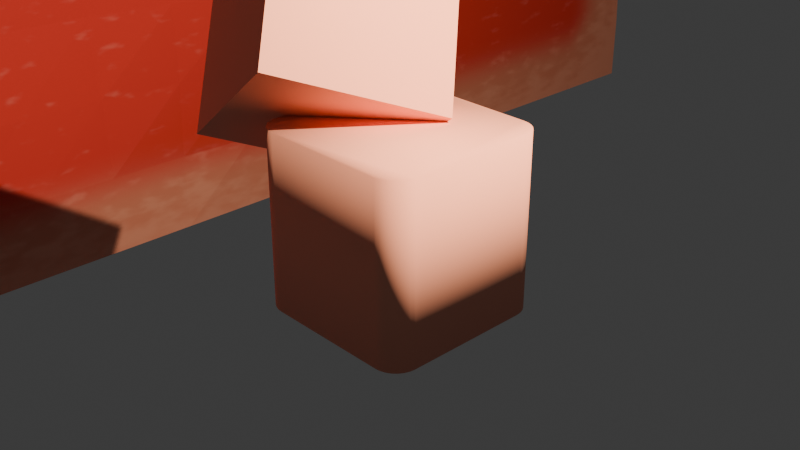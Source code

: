 # Source: MaterialTest.blend  (saved by Blender 4.0.36; exported with 4.5.12 LTS)
import bpy
from mathutils import Matrix  # noqa: F401  (used for matrix-valued properties, if any)

bpy.ops.wm.read_factory_settings(use_empty=True)
scene = bpy.context.scene
scene.name = 'Scene'

# ---- collections
col_collection = bpy.data.collections.new('Collection'); scene.collection.children.link(col_collection)

# ---- materials (node trees are filled in below, after node groups)
mat_material = bpy.data.materials.new('Material')
mat_material.alpha_threshold = 0.0
mat_material.roughness = 0.5
mat_material.line_color = (0.0, 0.0, 0.0, 1.0)

# ---- material node trees
mat_material.use_nodes = True; mat_material.node_tree.nodes.clear()
_N = mat_material.node_tree.nodes; _L = mat_material.node_tree.links
n0 = _N.new('ShaderNodeOutputMaterial'); n0.name = 'Material Output'; n0.location = (1183, 265)
n1 = _N.new('ShaderNodeAmbientOcclusion'); n1.name = 'Ambient Occlusion'; n1.location = (-470, 304)
n1.inside = True
n1.inputs[0].default_value = (0.5977, 1.0, 0.8977, 1.0)
n1.inputs[1].default_value = 2.2
n2 = _N.new('ShaderNodeTexNoise'); n2.name = 'Noise Texture'; n2.location = (-257, 658)
n2.width = 148
n2.inputs[2].default_value = 46.0
n3 = _N.new('ShaderNodeMath'); n3.name = 'Math'; n3.location = (-7, 570)
n3.operation = 'MULTIPLY_ADD'
n4 = _N.new('ShaderNodeValToRGB'); n4.name = 'Color Ramp.001'; n4.location = (196, 584)
n4.color_ramp.interpolation = 'EASE'
while len(n4.color_ramp.elements) > 1: n4.color_ramp.elements.remove(n4.color_ramp.elements[-1])
n4.color_ramp.elements[0].position = 0.7091; n4.color_ramp.elements[0].color = (1.0, 0.4357, 0.3479, 1.0)
_e = n4.color_ramp.elements.new(0.8886); _e.color = (0.5306, 0.01764, 0.01682, 1.0)
n5 = _N.new('ShaderNodeBsdfPrincipled'); n5.name = 'Principled BSDF'; n5.location = (780, 349)
n5.inputs[2].default_value = 0.8727
n5.inputs[3].default_value = 1.45
n6 = _N.new('ShaderNodeMix'); n6.name = 'Mix'; n6.location = (537, 501)
n6.data_type = 'RGBA'
n6.inputs[0].default_value = 0.775
n7 = _N.new('ShaderNodeValToRGB'); n7.name = 'Color Ramp'; n7.location = (-170, 315)
n7.color_ramp.interpolation = 'EASE'
while len(n7.color_ramp.elements) > 1: n7.color_ramp.elements.remove(n7.color_ramp.elements[-1])
n7.color_ramp.elements[0].position = 0.7091; n7.color_ramp.elements[0].color = (1.0, 0.359, 0.2295, 0.9761)
_e = n7.color_ramp.elements.new(0.8886); _e.color = (1.0, 0.05425, 0.04348, 1.0)
_L.new(n6.outputs[2], n5.inputs[0])
_L.new(n1.outputs[0], n7.inputs[0])
_L.new(n7.outputs[1], n5.inputs[4])
_L.new(n5.outputs[0], n0.inputs[0])
_L.new(n2.outputs[1], n3.inputs[0])
_L.new(n1.outputs[0], n3.inputs[1])
_L.new(n3.outputs[0], n4.inputs[0])
_L.new(n4.outputs[0], n6.inputs[6])
_L.new(n7.outputs[0], n6.inputs[7])
n0.is_active_output = True

# ---- world
world_world = bpy.data.worlds.new('World'); scene.world = world_world
world_world.use_nodes = True; world_world.node_tree.nodes.clear()
_N = world_world.node_tree.nodes; _L = world_world.node_tree.links
n0 = _N.new('ShaderNodeOutputWorld'); n0.name = 'World Output'; n0.location = (300, 300)
n1 = _N.new('ShaderNodeBackground'); n1.name = 'Background'; n1.location = (10, 300)
n1.inputs[0].default_value = (0.05088, 0.05088, 0.05088, 1.0)
_L.new(n1.outputs[0], n0.inputs[0])
n0.is_active_output = True
world_world.color = (0.05088, 0.05088, 0.05088)
world_world.use_sun_shadow = False
world_world.sun_shadow_jitter_overblur = 0.0

# ---- cameras
cam_camera = bpy.data.cameras.new('Camera')
cam_camera.clip_end = 100.0
cam_camera.ortho_scale = 7.314

# ---- lights
light_light = bpy.data.lights.new('Light', 'AREA')
light_light.color = (1.0, 0.8798, 0.6503)
light_light.transmission_factor = 0.0
light_light.energy = 1621.0
light_light.shadow_soft_size = 0.1
light_light.shadow_maximum_resolution = 0.006
light_light.use_absolute_resolution = True
light_light.shape = 'RECTANGLE'
light_light.size = 0.1
light_light.size_y = 0.1

# ---- meshes
me_cube = bpy.data.meshes.new('Cube')
me_cube.from_pydata([(1.0, 0.7298, 1.0), (0.7298, 1.0, 1.0), (0.9932, 0.7899, 1.0), (0.9732, 0.847, 1.0), (0.941, 0.8983, 1.0), (0.8983, 0.941, 1.0), (0.847, 0.9732, 1.0), (0.7899, 0.9932, 1.0), (0.7298, 1.0, -1.0), (1.0, 0.7298, -1.0), (0.7899, 0.9932, -1.0), (0.847, 0.9732, -1.0), (0.8983, 0.941, -1.0), (0.941, 0.8983, -1.0), (0.9732, 0.847, -1.0), (0.9932, 0.7899, -1.0), (0.7298, -1.0, 1.0), (1.0, -0.7298, 1.0), (0.7899, -0.9932, 1.0), (0.847, -0.9732, 1.0), (0.8983, -0.941, 1.0), (0.941, -0.8983, 1.0), (0.9732, -0.847, 1.0), (0.9932, -0.7899, 1.0), (1.0, -0.7298, -1.0), (0.7298, -1.0, -1.0), (0.9932, -0.7899, -1.0), (0.9732, -0.847, -1.0), (0.941, -0.8983, -1.0), (0.8983, -0.941, -1.0), (0.847, -0.9732, -1.0), (0.7899, -0.9932, -1.0), (-0.7298, 1.0, 1.0), (-1.0, 0.7298, 1.0), (-0.7899, 0.9932, 1.0), (-0.847, 0.9732, 1.0), (-0.8983, 0.941, 1.0), (-0.941, 0.8983, 1.0), (-0.9732, 0.847, 1.0), (-0.9932, 0.7899, 1.0), (-1.0, 0.7298, -1.0), (-0.7298, 1.0, -1.0), (-0.9932, 0.7899, -1.0), (-0.9732, 0.847, -1.0), (-0.941, 0.8983, -1.0), (-0.8983, 0.941, -1.0), (-0.847, 0.9732, -1.0), (-0.7899, 0.9932, -1.0), (-1.0, -0.7298, 1.0), (-0.7298, -1.0, 1.0), (-0.9932, -0.7899, 1.0), (-0.9732, -0.847, 1.0), (-0.941, -0.8983, 1.0), (-0.8983, -0.941, 1.0), (-0.847, -0.9732, 1.0), (-0.7899, -0.9932, 1.0), (-0.7298, -1.0, -1.0), (-1.0, -0.7298, -1.0), (-0.7899, -0.9932, -1.0), (-0.847, -0.9732, -1.0), (-0.8983, -0.941, -1.0), (-0.941, -0.8983, -1.0), (-0.9732, -0.847, -1.0), (-0.9932, -0.7899, -1.0)], [], [(40, 42, 43, 44, 45, 46, 47, 41, 8, 10, 11, 12, 13, 14, 15, 9, 24, 26, 27, 28, 29, 30, 31, 25, 56, 58, 59, 60, 61, 62, 63, 57), (57, 48, 33, 40), (25, 16, 49, 56), (0, 2, 3, 4, 5, 6, 7, 1, 32, 34, 35, 36, 37, 38, 39, 33, 48, 50, 51, 52, 53, 54, 55, 49, 16, 18, 19, 20, 21, 22, 23, 17), (9, 0, 17, 24), (0, 9, 15, 2), (2, 15, 14, 3), (3, 14, 13, 4), (4, 13, 12, 5), (5, 12, 11, 6), (6, 11, 10, 7), (7, 10, 8, 1), (56, 49, 55, 58), (58, 55, 54, 59), (59, 54, 53, 60), (60, 53, 52, 61), (61, 52, 51, 62), (62, 51, 50, 63), (63, 50, 48, 57), (16, 25, 31, 18), (18, 31, 30, 19), (19, 30, 29, 20), (20, 29, 28, 21), (21, 28, 27, 22), (22, 27, 26, 23), (23, 26, 24, 17), (32, 41, 47, 34), (34, 47, 46, 35), (35, 46, 45, 36), (36, 45, 44, 37), (37, 44, 43, 38), (38, 43, 42, 39), (39, 42, 40, 33), (41, 32, 1, 8)])
me_cube.polygons.foreach_set('use_smooth', [True] * 34)
_uv = me_cube.uv_layers.new(name='UVMap')
_uv.uv.foreach_set('vector', [0.125, 0.5338, 0.1258, 0.5263, 0.1283, 0.5191, 0.1324, 0.5127, 0.1377, 0.5074, 0.1441, 0.5033, 0.1513, 0.5008, 0.1588, 0.5, 0.3412, 0.5, 0.3487, 0.5008, 0.3559, 0.5033, 0.3623, 0.5074, 0.3676, 0.5127, 0.3717, 0.5191, 0.3742, 0.5263, 0.375, 0.5338, 0.375, 0.7162, 0.3742, 0.7237, 0.3717, 0.7309, 0.3676, 0.7373, 0.3623, 0.7426, 0.3559, 0.7467, 0.3487, 0.7492, 0.3412, 0.75, 0.1588, 0.75, 0.1513, 0.7492, 0.1441, 0.7467, 0.1377, 0.7426, 0.1324, 0.7373, 0.1283, 0.7309, 0.1258, 0.7237, 0.125, 0.7162, 0.375, 0.03378, 0.625, 0.03378, 0.625, 0.2162, 0.375, 0.2162, 0.375, 0.7838, 0.625, 0.7838, 0.625, 0.9662, 0.375, 0.9662, 0.625, 0.5338, 0.6258, 0.5263, 0.6283, 0.5191, 0.6324, 0.5127, 0.6377, 0.5074, 0.6441, 0.5033, 0.6513, 0.5008, 0.6588, 0.5, 0.8412, 0.5, 0.8487, 0.5008, 0.8559, 0.5033, 0.8623, 0.5074, 0.8676, 0.5127, 0.8717, 0.5191, 0.8742, 0.5263, 0.875, 0.5338, 0.875, 0.7162, 0.8742, 0.7237, 0.8717, 0.7309, 0.8676, 0.7373, 0.8623, 0.7426, 0.8559, 0.7467, 0.8487, 0.7492, 0.8412, 0.75, 0.6588, 0.75, 0.6513, 0.7492, 0.6441, 0.7467, 0.6377, 0.7426, 0.6324, 0.7373, 0.6283, 0.7309, 0.6258, 0.7237, 0.625, 0.7162, 0.375, 0.5338, 0.625, 0.5338, 0.625, 0.7162, 0.375, 0.7162, 0.625, 0.5338, 0.375, 0.5338, 0.375, 0.5263, 0.625, 0.5263, 0.625, 0.5263, 0.375, 0.5263, 0.375, 0.5191, 0.625, 0.5191, 0.625, 0.5191, 0.375, 0.5191, 0.375, 0.5127, 0.625, 0.5127, 0.625, 0.5127, 0.375, 0.5127, 0.375, 0.4873, 0.625, 0.4873, 0.625, 0.4873, 0.375, 0.4873, 0.375, 0.4809, 0.625, 0.4809, 0.625, 0.4809, 0.375, 0.4809, 0.375, 0.4737, 0.625, 0.4737, 0.625, 0.4737, 0.375, 0.4737, 0.375, 0.4662, 0.625, 0.4662, 0.375, 0.9662, 0.625, 0.9662, 0.625, 0.9737, 0.375, 0.9737, 0.375, 0.9737, 0.625, 0.9737, 0.625, 0.9809, 0.375, 0.9809, 0.375, 0.9809, 0.625, 0.9809, 0.625, 1.0, 0.375, 1.0, 0.375, 0.0, 0.625, 0.0, 0.625, 0.01272, 0.375, 0.01272, 0.375, 0.01272, 0.625, 0.01272, 0.625, 0.01912, 0.375, 0.01912, 0.375, 0.01912, 0.625, 0.01912, 0.625, 0.02626, 0.375, 0.02626, 0.375, 0.02626, 0.625, 0.02626, 0.625, 0.03378, 0.375, 0.03378, 0.625, 0.7838, 0.375, 0.7838, 0.375, 0.7763, 0.625, 0.7763, 0.625, 0.7763, 0.375, 0.7763, 0.375, 0.7691, 0.625, 0.7691, 0.625, 0.7691, 0.375, 0.7691, 0.375, 0.7627, 0.625, 0.7627, 0.625, 0.7627, 0.375, 0.7627, 0.375, 0.7373, 0.625, 0.7373, 0.625, 0.7373, 0.375, 0.7373, 0.375, 0.7309, 0.625, 0.7309, 0.625, 0.7309, 0.375, 0.7309, 0.375, 0.7237, 0.625, 0.7237, 0.625, 0.7237, 0.375, 0.7237, 0.375, 0.7162, 0.625, 0.7162, 0.625, 0.2838, 0.375, 0.2838, 0.375, 0.2763, 0.625, 0.2763, 0.625, 0.2763, 0.375, 0.2763, 0.375, 0.2691, 0.625, 0.2691, 0.625, 0.2691, 0.375, 0.2691, 0.375, 0.2627, 0.625, 0.2627, 0.625, 0.2627, 0.375, 0.2627, 0.375, 0.2373, 0.625, 0.2373, 0.625, 0.2373, 0.375, 0.2373, 0.375, 0.2309, 0.625, 0.2309, 0.625, 0.2309, 0.375, 0.2309, 0.375, 0.2237, 0.625, 0.2237, 0.625, 0.2237, 0.375, 0.2237, 0.375, 0.2162, 0.625, 0.2162, 0.375, 0.2838, 0.625, 0.2838, 0.625, 0.4662, 0.375, 0.4662])
me_cube.materials.append(mat_material)
me_cube.use_mirror_vertex_groups = False
me_cube.update()
me_cube_001 = bpy.data.meshes.new('Cube.001')
me_cube_001.from_pydata([(-1.0, -1.0, -1.0), (-1.0, -1.0, 1.0), (-1.0, 1.0, -1.0), (-1.0, 1.0, 1.0), (1.0, -1.0, -1.0), (1.0, -1.0, 1.0), (1.0, 1.0, -1.0), (1.0, 1.0, 1.0)], [], [(0, 1, 3, 2), (2, 3, 7, 6), (6, 7, 5, 4), (4, 5, 1, 0), (2, 6, 4, 0), (7, 3, 1, 5)])
_uv = me_cube_001.uv_layers.new(name='UVMap')
_uv.uv.foreach_set('vector', [0.375, 0.0, 0.625, 0.0, 0.625, 0.25, 0.375, 0.25, 0.375, 0.25, 0.625, 0.25, 0.625, 0.5, 0.375, 0.5, 0.375, 0.5, 0.625, 0.5, 0.625, 0.75, 0.375, 0.75, 0.375, 0.75, 0.625, 0.75, 0.625, 1.0, 0.375, 1.0, 0.125, 0.5, 0.375, 0.5, 0.375, 0.75, 0.125, 0.75, 0.625, 0.5, 0.875, 0.5, 0.875, 0.75, 0.625, 0.75])
me_cube_001.materials.append(mat_material)
me_cube_001.update()
me_cube_002 = bpy.data.meshes.new('Cube.002')
me_cube_002.from_pydata([(-1.0, -2.464, -1.0), (-1.0, -2.464, 1.0), (-1.0, 2.464, -1.0), (-1.0, 2.464, 1.0), (1.0, -2.464, -1.0), (1.0, -2.464, 1.0), (1.0, 2.464, -1.0), (1.0, 2.464, 1.0), (-1.0, 2.174, -1.0), (-1.0, 1.884, -1.0), (-1.0, 1.594, -1.0), (-0.9949, 1.304, -1.013), (-0.9864, 1.015, -1.035), (-0.9816, 0.7247, -1.047), (-0.9864, 0.4348, -1.035), (-0.9949, 0.1449, -1.013), (-1.0, -0.1449, -1.0), (-1.0, -0.4348, -0.9998), (-1.0, -0.7247, -0.9764), (-1.0, -1.015, -0.9372), (-1.0, -1.304, -0.9165), (-1.0, -1.594, -0.9372), (-1.0, -1.884, -0.9764), (-1.0, -2.174, -0.9998), (-1.0, -2.174, 1.0), (-1.0, -1.884, 1.0), (-1.0, -1.594, 1.0), (-1.0, -1.304, 1.0), (-1.0, -1.015, 1.0), (-1.0, -0.7247, 1.0), (-1.0, -0.4348, 1.0), (-1.0, -0.1449, 1.0), (-1.0, 0.1449, 1.0), (-1.0, 0.4348, 1.0), (-1.0, 0.7247, 1.0), (-1.0, 1.015, 1.0), (-1.0, 1.304, 1.0), (-1.0, 1.594, 1.0), (-1.0, 1.884, 1.0), (-1.0, 2.174, 1.0), (1.0, -2.174, -1.0), (1.0, -1.884, -1.0), (1.0, -1.594, -1.0), (1.0, -1.304, -1.0), (1.0, -1.015, -1.0), (1.0, -0.7247, -1.0), (1.0, -0.4348, -1.0), (1.0, -0.1449, -1.0), (1.0, 0.1449, -1.0), (1.0, 0.4348, -1.0), (1.0, 0.7247, -1.0), (1.0, 1.015, -1.0), (1.0, 1.304, -1.0), (1.0, 1.594, -1.0), (1.0, 1.884, -1.0), (1.0, 2.174, -1.0), (1.0, 2.174, 1.0), (1.0, 1.884, 1.0), (1.0, 1.594, 1.0), (1.0, 1.304, 1.0), (1.0, 1.015, 1.0), (1.0, 0.7247, 1.0), (1.0, 0.4348, 1.0), (1.0, 0.1449, 1.0), (1.0, -0.1449, 1.0), (1.0, -0.4348, 1.0), (1.0, -0.7247, 1.0), (1.0, -1.015, 1.0), (1.0, -1.304, 1.0), (1.0, -1.594, 1.0), (1.0, -1.884, 1.0), (1.0, -2.174, 1.0), (-1.0, -2.45, -0.7127), (-1.0, -2.428, -0.4246), (-1.0, -2.416, -0.1376), (-1.0, -2.427, 0.1468), (-1.0, -2.45, 0.4301), (-1.0, -2.464, 0.7143), (-1.0, 2.464, 0.7143), (-1.0, 2.439, 0.4286), (-1.0, 2.399, 0.1429), (-1.0, 2.378, -0.1429), (-1.0, 2.399, -0.4286), (-1.0, 2.439, -0.7143), (1.0, 2.464, 0.7143), (1.0, 2.464, 0.4286), (1.0, 2.464, 0.1429), (1.0, 2.464, -0.1429), (1.0, 2.464, -0.4286), (1.0, 2.464, -0.7143), (1.0, -2.464, 0.7143), (1.0, -2.464, 0.4286), (1.0, -2.464, 0.1429), (1.0, -2.464, -0.1429), (1.0, -2.464, -0.4286), (1.0, -2.464, -0.7143), (1.0, 2.174, 0.7143), (1.0, 2.174, 0.4286), (1.0, 2.174, 0.1429), (1.0, 2.174, -0.1429), (1.0, 2.174, -0.4286), (1.0, 2.174, -0.7143), (1.0, 1.884, 0.7143), (1.0, 1.884, 0.4286), (1.0, 1.884, 0.1429), (1.0, 1.884, -0.1429), (1.0, 1.884, -0.4286), (1.0, 1.884, -0.7143), (1.0, 1.594, 0.7143), (1.0, 1.594, 0.4286), (1.0, 1.594, 0.1429), (1.0, 1.594, -0.1429), (1.0, 1.594, -0.4286), (1.0, 1.594, -0.7143), (1.0, 1.304, 0.7143), (1.0, 1.304, 0.4286), (1.0, 1.304, 0.1429), (1.0, 1.304, -0.1429), (1.0, 1.304, -0.4286), (1.0, 1.304, -0.7143), (1.0, 1.015, 0.7143), (1.0, 1.015, 0.4286), (1.0, 1.015, 0.1429), (1.0, 1.015, -0.1429), (1.0, 1.015, -0.4286), (1.0, 1.015, -0.7143), (1.0, 0.7247, 0.7143), (1.0, 0.7247, 0.4286), (1.0, 0.7247, 0.1429), (1.0, 0.7247, -0.1429), (1.0, 0.7247, -0.4286), (1.0, 0.7247, -0.7143), (1.0, 0.4348, 0.7143), (1.0, 0.4348, 0.4286), (1.0, 0.4348, 0.1429), (1.0, 0.4348, -0.1429), (1.0, 0.4348, -0.4286), (1.0, 0.4348, -0.7143), (1.0, 0.1449, 0.7143), (1.0, 0.1449, 0.4286), (1.0, 0.1449, 0.1429), (1.0, 0.1449, -0.1429), (1.0, 0.1449, -0.4286), (1.0, 0.1449, -0.7143), (1.0, -0.1449, 0.7143), (1.0, -0.1449, 0.4286), (1.0, -0.1449, 0.1429), (1.0, -0.1449, -0.1429), (1.0, -0.1449, -0.4286), (1.0, -0.1449, -0.7143), (1.0, -0.4348, 0.7143), (1.0, -0.4348, 0.4286), (1.0, -0.4348, 0.1429), (1.0, -0.4348, -0.1429), (1.0, -0.4348, -0.4286), (1.0, -0.4348, -0.7143), (1.0, -0.7247, 0.7143), (1.0, -0.7247, 0.4286), (1.0, -0.7247, 0.1429), (1.0, -0.7247, -0.1429), (1.0, -0.7247, -0.4286), (1.0, -0.7247, -0.7143), (1.0, -1.015, 0.7143), (1.0, -1.015, 0.4286), (1.0, -1.015, 0.1429), (1.0, -1.015, -0.1429), (1.0, -1.015, -0.4286), (1.0, -1.015, -0.7143), (1.0, -1.304, 0.7143), (1.0, -1.304, 0.4286), (1.0, -1.304, 0.1429), (1.0, -1.304, -0.1429), (1.0, -1.304, -0.4286), (1.0, -1.304, -0.7143), (1.0, -1.594, 0.7143), (1.0, -1.594, 0.4286), (1.0, -1.594, 0.1429), (1.0, -1.594, -0.1429), (1.0, -1.594, -0.4286), (1.0, -1.594, -0.7143), (1.0, -1.884, 0.7143), (1.0, -1.884, 0.4286), (1.0, -1.884, 0.1429), (1.0, -1.884, -0.1429), (1.0, -1.884, -0.4286), (1.0, -1.884, -0.7143), (1.0, -2.174, 0.7143), (1.0, -2.174, 0.4286), (1.0, -2.174, 0.1429), (1.0, -2.174, -0.1429), (1.0, -2.174, -0.4286), (1.0, -2.174, -0.7143), (-1.0, -2.174, 0.7143), (-1.0, -2.165, 0.4296), (-1.0, -2.147, 0.1458), (-1.0, -2.138, -0.1389), (-1.0, -2.147, -0.4256), (-1.0, -2.165, -0.7133), (-1.0, -1.884, 0.7143), (-1.0, -1.883, 0.4287), (-1.0, -1.875, 0.1438), (-1.0, -1.871, -0.1414), (-1.0, -1.875, -0.4258), (-1.0, -1.883, -0.6986), (-1.0, -1.594, 0.7143), (-1.0, -1.594, 0.4286), (-1.0, -1.594, 0.1429), (-1.0, -1.594, -0.1428), (-1.0, -1.594, -0.4124), (-1.0, -1.594, -0.6671), (-1.0, -1.304, 0.7143), (-1.0, -1.304, 0.4286), (-1.0, -1.304, 0.1429), (-1.0, -1.304, -0.1425), (-1.0, -1.304, -0.4039), (-1.0, -1.304, -0.651), (-1.002, -1.015, 0.7143), (-1.019, -1.015, 0.4286), (-1.029, -1.015, 0.1429), (-1.019, -1.015, -0.1429), (-1.002, -1.015, -0.4124), (-1.0, -1.015, -0.6671), (-1.02, -0.7247, 0.7143), (-1.059, -0.7247, 0.4286), (-1.078, -0.7247, 0.1429), (-1.059, -0.7247, -0.1429), (-1.02, -0.7247, -0.4268), (-1.0, -0.7247, -0.6987), (-1.031, -0.4348, 0.7143), (-1.079, -0.4348, 0.4286), (-1.104, -0.4348, 0.1429), (-1.079, -0.4348, -0.1429), (-1.031, -0.4348, -0.4286), (-1.0, -0.4348, -0.7143), (-1.02, -0.1449, 0.7143), (-1.059, -0.1449, 0.4286), (-1.078, -0.1449, 0.1429), (-1.059, -0.1449, -0.1429), (-1.02, -0.1449, -0.4286), (-1.0, -0.1449, -0.7143), (-1.002, 0.1449, 0.7143), (-1.018, 0.1449, 0.4286), (-1.015, 0.1449, 0.1429), (-0.9981, 0.1449, -0.1429), (-0.9878, 0.1449, -0.4296), (-0.995, 0.1449, -0.723), (-1.0, 0.4348, 0.7143), (-0.9853, 0.4348, 0.4286), (-0.9574, 0.4348, 0.1429), (-0.9432, 0.4348, -0.1429), (-0.9538, 0.4348, -0.4376), (-0.9751, 0.4348, -0.7408), (-0.9997, 0.7247, 0.7143), (-0.9777, 0.7247, 0.4286), (-0.9427, 0.7247, 0.1429), (-0.9244, 0.7247, -0.1431), (-0.9374, 0.7247, -0.4423), (-0.964, 0.7247, -0.7498), (-1.0, 1.015, 0.7143), (-0.9853, 1.015, 0.4286), (-0.9572, 1.015, 0.1429), (-0.9432, 1.015, -0.1429), (-0.9538, 1.015, -0.4376), (-0.9751, 1.015, -0.7408), (-1.0, 1.304, 0.7143), (-0.9983, 1.304, 0.4286), (-0.9859, 1.304, 0.1429), (-0.9787, 1.304, -0.1429), (-0.9855, 1.304, -0.4296), (-0.995, 1.304, -0.723), (-1.0, 1.594, 0.7143), (-1.0, 1.594, 0.4286), (-1.0, 1.594, 0.1429), (-0.9999, 1.594, -0.1429), (-1.0, 1.594, -0.4286), (-1.0, 1.594, -0.7143), (-1.0, 1.884, 0.7143), (-1.0, 1.882, 0.4286), (-1.0, 1.868, 0.1429), (-1.0, 1.86, -0.1429), (-1.0, 1.868, -0.4286), (-1.0, 1.882, -0.7143), (-1.0, 2.174, 0.7143), (-1.0, 2.157, 0.4286), (-1.0, 2.125, 0.1429), (-1.0, 2.109, -0.1429), (-1.0, 2.125, -0.4286), (-1.0, 2.157, -0.7143)], [], [(282, 39, 3, 78), (78, 3, 7, 84), (186, 71, 5, 90), (90, 5, 1, 77), (23, 40, 4, 0), (71, 24, 1, 5), (7, 3, 39, 56), (56, 39, 38, 57), (57, 38, 37, 58), (58, 37, 36, 59), (59, 36, 35, 60), (60, 35, 34, 61), (61, 34, 33, 62), (62, 33, 32, 63), (63, 32, 31, 64), (64, 31, 30, 65), (65, 30, 29, 66), (66, 29, 28, 67), (67, 28, 27, 68), (68, 27, 26, 69), (69, 26, 25, 70), (70, 25, 24, 71), (2, 6, 55, 8), (8, 55, 54, 9), (9, 54, 53, 10), (10, 53, 52, 11), (11, 52, 51, 12), (12, 51, 50, 13), (13, 50, 49, 14), (14, 49, 48, 15), (15, 48, 47, 16), (16, 47, 46, 17), (17, 46, 45, 18), (18, 45, 44, 19), (19, 44, 43, 20), (20, 43, 42, 21), (21, 42, 41, 22), (22, 41, 40, 23), (84, 7, 56, 96), (96, 56, 57, 102), (102, 57, 58, 108), (108, 58, 59, 114), (114, 59, 60, 120), (120, 60, 61, 126), (126, 61, 62, 132), (132, 62, 63, 138), (138, 63, 64, 144), (144, 64, 65, 150), (150, 65, 66, 156), (156, 66, 67, 162), (162, 67, 68, 168), (168, 68, 69, 174), (174, 69, 70, 180), (180, 70, 71, 186), (77, 1, 24, 192), (192, 24, 25, 198), (198, 25, 26, 204), (204, 26, 27, 210), (210, 27, 28, 216), (216, 28, 29, 222), (222, 29, 30, 228), (228, 30, 31, 234), (234, 31, 32, 240), (240, 32, 33, 246), (246, 33, 34, 252), (252, 34, 35, 258), (258, 35, 36, 264), (264, 36, 37, 270), (270, 37, 38, 276), (276, 38, 39, 282), (9, 281, 287, 8), (281, 280, 286, 287), (280, 279, 285, 286), (279, 278, 284, 285), (278, 277, 283, 284), (277, 276, 282, 283), (10, 275, 281, 9), (275, 274, 280, 281), (274, 273, 279, 280), (273, 272, 278, 279), (272, 271, 277, 278), (271, 270, 276, 277), (11, 269, 275, 10), (269, 268, 274, 275), (268, 267, 273, 274), (267, 266, 272, 273), (266, 265, 271, 272), (265, 264, 270, 271), (12, 263, 269, 11), (263, 262, 268, 269), (262, 261, 267, 268), (261, 260, 266, 267), (260, 259, 265, 266), (259, 258, 264, 265), (13, 257, 263, 12), (257, 256, 262, 263), (256, 255, 261, 262), (255, 254, 260, 261), (254, 253, 259, 260), (253, 252, 258, 259), (14, 251, 257, 13), (251, 250, 256, 257), (250, 249, 255, 256), (249, 248, 254, 255), (248, 247, 253, 254), (247, 246, 252, 253), (15, 245, 251, 14), (245, 244, 250, 251), (244, 243, 249, 250), (243, 242, 248, 249), (242, 241, 247, 248), (241, 240, 246, 247), (16, 239, 245, 15), (239, 238, 244, 245), (238, 237, 243, 244), (237, 236, 242, 243), (236, 235, 241, 242), (235, 234, 240, 241), (17, 233, 239, 16), (233, 232, 238, 239), (232, 231, 237, 238), (231, 230, 236, 237), (230, 229, 235, 236), (229, 228, 234, 235), (18, 227, 233, 17), (227, 226, 232, 233), (226, 225, 231, 232), (225, 224, 230, 231), (224, 223, 229, 230), (223, 222, 228, 229), (19, 221, 227, 18), (221, 220, 226, 227), (220, 219, 225, 226), (219, 218, 224, 225), (218, 217, 223, 224), (217, 216, 222, 223), (20, 215, 221, 19), (215, 214, 220, 221), (214, 213, 219, 220), (213, 212, 218, 219), (212, 211, 217, 218), (211, 210, 216, 217), (21, 209, 215, 20), (209, 208, 214, 215), (208, 207, 213, 214), (207, 206, 212, 213), (206, 205, 211, 212), (205, 204, 210, 211), (22, 203, 209, 21), (203, 202, 208, 209), (202, 201, 207, 208), (201, 200, 206, 207), (200, 199, 205, 206), (199, 198, 204, 205), (23, 197, 203, 22), (197, 196, 202, 203), (196, 195, 201, 202), (195, 194, 200, 201), (194, 193, 199, 200), (193, 192, 198, 199), (0, 72, 197, 23), (72, 73, 196, 197), (73, 74, 195, 196), (74, 75, 194, 195), (75, 76, 193, 194), (76, 77, 192, 193), (41, 185, 191, 40), (185, 184, 190, 191), (184, 183, 189, 190), (183, 182, 188, 189), (182, 181, 187, 188), (181, 180, 186, 187), (42, 179, 185, 41), (179, 178, 184, 185), (178, 177, 183, 184), (177, 176, 182, 183), (176, 175, 181, 182), (175, 174, 180, 181), (43, 173, 179, 42), (173, 172, 178, 179), (172, 171, 177, 178), (171, 170, 176, 177), (170, 169, 175, 176), (169, 168, 174, 175), (44, 167, 173, 43), (167, 166, 172, 173), (166, 165, 171, 172), (165, 164, 170, 171), (164, 163, 169, 170), (163, 162, 168, 169), (45, 161, 167, 44), (161, 160, 166, 167), (160, 159, 165, 166), (159, 158, 164, 165), (158, 157, 163, 164), (157, 156, 162, 163), (46, 155, 161, 45), (155, 154, 160, 161), (154, 153, 159, 160), (153, 152, 158, 159), (152, 151, 157, 158), (151, 150, 156, 157), (47, 149, 155, 46), (149, 148, 154, 155), (148, 147, 153, 154), (147, 146, 152, 153), (146, 145, 151, 152), (145, 144, 150, 151), (48, 143, 149, 47), (143, 142, 148, 149), (142, 141, 147, 148), (141, 140, 146, 147), (140, 139, 145, 146), (139, 138, 144, 145), (49, 137, 143, 48), (137, 136, 142, 143), (136, 135, 141, 142), (135, 134, 140, 141), (134, 133, 139, 140), (133, 132, 138, 139), (50, 131, 137, 49), (131, 130, 136, 137), (130, 129, 135, 136), (129, 128, 134, 135), (128, 127, 133, 134), (127, 126, 132, 133), (51, 125, 131, 50), (125, 124, 130, 131), (124, 123, 129, 130), (123, 122, 128, 129), (122, 121, 127, 128), (121, 120, 126, 127), (52, 119, 125, 51), (119, 118, 124, 125), (118, 117, 123, 124), (117, 116, 122, 123), (116, 115, 121, 122), (115, 114, 120, 121), (53, 113, 119, 52), (113, 112, 118, 119), (112, 111, 117, 118), (111, 110, 116, 117), (110, 109, 115, 116), (109, 108, 114, 115), (54, 107, 113, 53), (107, 106, 112, 113), (106, 105, 111, 112), (105, 104, 110, 111), (104, 103, 109, 110), (103, 102, 108, 109), (55, 101, 107, 54), (101, 100, 106, 107), (100, 99, 105, 106), (99, 98, 104, 105), (98, 97, 103, 104), (97, 96, 102, 103), (6, 89, 101, 55), (89, 88, 100, 101), (88, 87, 99, 100), (87, 86, 98, 99), (86, 85, 97, 98), (85, 84, 96, 97), (4, 95, 72, 0), (95, 94, 73, 72), (94, 93, 74, 73), (93, 92, 75, 74), (92, 91, 76, 75), (91, 90, 77, 76), (40, 191, 95, 4), (191, 190, 94, 95), (190, 189, 93, 94), (189, 188, 92, 93), (188, 187, 91, 92), (187, 186, 90, 91), (2, 83, 89, 6), (83, 82, 88, 89), (82, 81, 87, 88), (81, 80, 86, 87), (80, 79, 85, 86), (79, 78, 84, 85), (8, 287, 83, 2), (287, 286, 82, 83), (286, 285, 81, 82), (285, 284, 80, 81), (284, 283, 79, 80), (283, 282, 78, 79)])
_uv = me_cube_002.uv_layers.new(name='UVMap')
_uv.uv.foreach_set('vector', [0.5893, 0.2353, 0.625, 0.2353, 0.625, 0.25, 0.5893, 0.25, 0.5893, 0.25, 0.625, 0.25, 0.625, 0.5, 0.5893, 0.5, 0.5893, 0.7353, 0.625, 0.7353, 0.625, 0.75, 0.5893, 0.75, 0.5893, 0.75, 0.625, 0.75, 0.625, 1.0, 0.5893, 1.0, 0.125, 0.7353, 0.375, 0.7353, 0.375, 0.75, 0.125, 0.75, 0.625, 0.7353, 0.875, 0.7353, 0.875, 0.75, 0.625, 0.75, 0.625, 0.5, 0.875, 0.5, 0.875, 0.5147, 0.625, 0.5147, 0.625, 0.5147, 0.875, 0.5147, 0.875, 0.5294, 0.625, 0.5294, 0.625, 0.5294, 0.875, 0.5294, 0.875, 0.5441, 0.625, 0.5441, 0.625, 0.5441, 0.875, 0.5441, 0.875, 0.5588, 0.625, 0.5588, 0.625, 0.5588, 0.875, 0.5588, 0.875, 0.5735, 0.625, 0.5735, 0.625, 0.5735, 0.875, 0.5735, 0.875, 0.5882, 0.625, 0.5882, 0.625, 0.5882, 0.875, 0.5882, 0.875, 0.6029, 0.625, 0.6029, 0.625, 0.6029, 0.875, 0.6029, 0.875, 0.6176, 0.625, 0.6176, 0.625, 0.6176, 0.875, 0.6176, 0.875, 0.6324, 0.625, 0.6324, 0.625, 0.6324, 0.875, 0.6324, 0.875, 0.6471, 0.625, 0.6471, 0.625, 0.6471, 0.875, 0.6471, 0.875, 0.6618, 0.625, 0.6618, 0.625, 0.6618, 0.875, 0.6618, 0.875, 0.6765, 0.625, 0.6765, 0.625, 0.6765, 0.875, 0.6765, 0.875, 0.6912, 0.625, 0.6912, 0.625, 0.6912, 0.875, 0.6912, 0.875, 0.7059, 0.625, 0.7059, 0.625, 0.7059, 0.875, 0.7059, 0.875, 0.7206, 0.625, 0.7206, 0.625, 0.7206, 0.875, 0.7206, 0.875, 0.7353, 0.625, 0.7353, 0.125, 0.5, 0.375, 0.5, 0.375, 0.5147, 0.125, 0.5147, 0.125, 0.5147, 0.375, 0.5147, 0.375, 0.5294, 0.125, 0.5294, 0.125, 0.5294, 0.375, 0.5294, 0.375, 0.5441, 0.125, 0.5441, 0.125, 0.5441, 0.375, 0.5441, 0.375, 0.5588, 0.125, 0.5588, 0.125, 0.5588, 0.375, 0.5588, 0.375, 0.5735, 0.125, 0.5735, 0.125, 0.5735, 0.375, 0.5735, 0.375, 0.5882, 0.125, 0.5882, 0.125, 0.5882, 0.375, 0.5882, 0.375, 0.6029, 0.125, 0.6029, 0.125, 0.6029, 0.375, 0.6029, 0.375, 0.6176, 0.125, 0.6176, 0.125, 0.6176, 0.375, 0.6176, 0.375, 0.6324, 0.125, 0.6324, 0.125, 0.6324, 0.375, 0.6324, 0.375, 0.6471, 0.125, 0.6471, 0.125, 0.6471, 0.375, 0.6471, 0.375, 0.6618, 0.125, 0.6618, 0.125, 0.6618, 0.375, 0.6618, 0.375, 0.6765, 0.125, 0.6765, 0.125, 0.6765, 0.375, 0.6765, 0.375, 0.6912, 0.125, 0.6912, 0.125, 0.6912, 0.375, 0.6912, 0.375, 0.7059, 0.125, 0.7059, 0.125, 0.7059, 0.375, 0.7059, 0.375, 0.7206, 0.125, 0.7206, 0.125, 0.7206, 0.375, 0.7206, 0.375, 0.7353, 0.125, 0.7353, 0.5893, 0.5, 0.625, 0.5, 0.625, 0.5147, 0.5893, 0.5147, 0.5893, 0.5147, 0.625, 0.5147, 0.625, 0.5294, 0.5893, 0.5294, 0.5893, 0.5294, 0.625, 0.5294, 0.625, 0.5441, 0.5893, 0.5441, 0.5893, 0.5441, 0.625, 0.5441, 0.625, 0.5588, 0.5893, 0.5588, 0.5893, 0.5588, 0.625, 0.5588, 0.625, 0.5735, 0.5893, 0.5735, 0.5893, 0.5735, 0.625, 0.5735, 0.625, 0.5882, 0.5893, 0.5882, 0.5893, 0.5882, 0.625, 0.5882, 0.625, 0.6029, 0.5893, 0.6029, 0.5893, 0.6029, 0.625, 0.6029, 0.625, 0.6176, 0.5893, 0.6176, 0.5893, 0.6176, 0.625, 0.6176, 0.625, 0.6324, 0.5893, 0.6324, 0.5893, 0.6324, 0.625, 0.6324, 0.625, 0.6471, 0.5893, 0.6471, 0.5893, 0.6471, 0.625, 0.6471, 0.625, 0.6618, 0.5893, 0.6618, 0.5893, 0.6618, 0.625, 0.6618, 0.625, 0.6765, 0.5893, 0.6765, 0.5893, 0.6765, 0.625, 0.6765, 0.625, 0.6912, 0.5893, 0.6912, 0.5893, 0.6912, 0.625, 0.6912, 0.625, 0.7059, 0.5893, 0.7059, 0.5893, 0.7059, 0.625, 0.7059, 0.625, 0.7206, 0.5893, 0.7206, 0.5893, 0.7206, 0.625, 0.7206, 0.625, 0.7353, 0.5893, 0.7353, 0.5893, 0.0, 0.625, 0.0, 0.625, 0.01471, 0.5893, 0.01471, 0.5893, 0.01471, 0.625, 0.01471, 0.625, 0.02941, 0.5893, 0.02941, 0.5893, 0.02941, 0.625, 0.02941, 0.625, 0.04412, 0.5893, 0.04412, 0.5893, 0.04412, 0.625, 0.04412, 0.625, 0.05882, 0.5893, 0.05882, 0.5893, 0.05882, 0.625, 0.05882, 0.625, 0.07353, 0.5893, 0.07353, 0.5893, 0.07353, 0.625, 0.07353, 0.625, 0.08824, 0.5893, 0.08824, 0.5893, 0.08824, 0.625, 0.08824, 0.625, 0.1029, 0.5893, 0.1029, 0.5893, 0.1029, 0.625, 0.1029, 0.625, 0.1176, 0.5893, 0.1176, 0.5893, 0.1176, 0.625, 0.1176, 0.625, 0.1324, 0.5893, 0.1324, 0.5893, 0.1324, 0.625, 0.1324, 0.625, 0.1471, 0.5893, 0.1471, 0.5893, 0.1471, 0.625, 0.1471, 0.625, 0.1618, 0.5893, 0.1618, 0.5893, 0.1618, 0.625, 0.1618, 0.625, 0.1765, 0.5893, 0.1765, 0.5893, 0.1765, 0.625, 0.1765, 0.625, 0.1912, 0.5893, 0.1912, 0.5893, 0.1912, 0.625, 0.1912, 0.625, 0.2059, 0.5893, 0.2059, 0.5893, 0.2059, 0.625, 0.2059, 0.625, 0.2206, 0.5893, 0.2206, 0.5893, 0.2206, 0.625, 0.2206, 0.625, 0.2353, 0.5893, 0.2353, 0.375, 0.2206, 0.4107, 0.2206, 0.4107, 0.2353, 0.375, 0.2353, 0.4107, 0.2206, 0.4464, 0.2206, 0.4464, 0.2353, 0.4107, 0.2353, 0.4464, 0.2206, 0.4821, 0.2206, 0.4821, 0.2353, 0.4464, 0.2353, 0.4821, 0.2206, 0.5179, 0.2206, 0.5179, 0.2353, 0.4821, 0.2353, 0.5179, 0.2206, 0.5536, 0.2206, 0.5536, 0.2353, 0.5179, 0.2353, 0.5536, 0.2206, 0.5893, 0.2206, 0.5893, 0.2353, 0.5536, 0.2353, 0.375, 0.2059, 0.4107, 0.2059, 0.4107, 0.2206, 0.375, 0.2206, 0.4107, 0.2059, 0.4464, 0.2059, 0.4464, 0.2206, 0.4107, 0.2206, 0.4464, 0.2059, 0.4821, 0.2059, 0.4821, 0.2206, 0.4464, 0.2206, 0.4821, 0.2059, 0.5179, 0.2059, 0.5179, 0.2206, 0.4821, 0.2206, 0.5179, 0.2059, 0.5536, 0.2059, 0.5536, 0.2206, 0.5179, 0.2206, 0.5536, 0.2059, 0.5893, 0.2059, 0.5893, 0.2206, 0.5536, 0.2206, 0.375, 0.1912, 0.4107, 0.1912, 0.4107, 0.2059, 0.375, 0.2059, 0.4107, 0.1912, 0.4464, 0.1912, 0.4464, 0.2059, 0.4107, 0.2059, 0.4464, 0.1912, 0.4821, 0.1912, 0.4821, 0.2059, 0.4464, 0.2059, 0.4821, 0.1912, 0.5179, 0.1912, 0.5179, 0.2059, 0.4821, 0.2059, 0.5179, 0.1912, 0.5536, 0.1912, 0.5536, 0.2059, 0.5179, 0.2059, 0.5536, 0.1912, 0.5893, 0.1912, 0.5893, 0.2059, 0.5536, 0.2059, 0.375, 0.1765, 0.4107, 0.1765, 0.4107, 0.1912, 0.375, 0.1912, 0.4107, 0.1765, 0.4464, 0.1765, 0.4464, 0.1912, 0.4107, 0.1912, 0.4464, 0.1765, 0.4821, 0.1765, 0.4821, 0.1912, 0.4464, 0.1912, 0.4821, 0.1765, 0.5179, 0.1765, 0.5179, 0.1912, 0.4821, 0.1912, 0.5179, 0.1765, 0.5536, 0.1765, 0.5536, 0.1912, 0.5179, 0.1912, 0.5536, 0.1765, 0.5893, 0.1765, 0.5893, 0.1912, 0.5536, 0.1912, 0.375, 0.1618, 0.4107, 0.1618, 0.4107, 0.1765, 0.375, 0.1765, 0.4107, 0.1618, 0.4464, 0.1618, 0.4464, 0.1765, 0.4107, 0.1765, 0.4464, 0.1618, 0.4821, 0.1618, 0.4821, 0.1765, 0.4464, 0.1765, 0.4821, 0.1618, 0.5179, 0.1618, 0.5179, 0.1765, 0.4821, 0.1765, 0.5179, 0.1618, 0.5536, 0.1618, 0.5536, 0.1765, 0.5179, 0.1765, 0.5536, 0.1618, 0.5893, 0.1618, 0.5893, 0.1765, 0.5536, 0.1765, 0.375, 0.1471, 0.4107, 0.1471, 0.4107, 0.1618, 0.375, 0.1618, 0.4107, 0.1471, 0.4464, 0.1471, 0.4464, 0.1618, 0.4107, 0.1618, 0.4464, 0.1471, 0.4821, 0.1471, 0.4821, 0.1618, 0.4464, 0.1618, 0.4821, 0.1471, 0.5179, 0.1471, 0.5179, 0.1618, 0.4821, 0.1618, 0.5179, 0.1471, 0.5536, 0.1471, 0.5536, 0.1618, 0.5179, 0.1618, 0.5536, 0.1471, 0.5893, 0.1471, 0.5893, 0.1618, 0.5536, 0.1618, 0.375, 0.1324, 0.4107, 0.1324, 0.4107, 0.1471, 0.375, 0.1471, 0.4107, 0.1324, 0.4464, 0.1324, 0.4464, 0.1471, 0.4107, 0.1471, 0.4464, 0.1324, 0.4821, 0.1324, 0.4821, 0.1471, 0.4464, 0.1471, 0.4821, 0.1324, 0.5179, 0.1324, 0.5179, 0.1471, 0.4821, 0.1471, 0.5179, 0.1324, 0.5536, 0.1324, 0.5536, 0.1471, 0.5179, 0.1471, 0.5536, 0.1324, 0.5893, 0.1324, 0.5893, 0.1471, 0.5536, 0.1471, 0.375, 0.1176, 0.4107, 0.1176, 0.4107, 0.1324, 0.375, 0.1324, 0.4107, 0.1176, 0.4464, 0.1176, 0.4464, 0.1324, 0.4107, 0.1324, 0.4464, 0.1176, 0.4821, 0.1176, 0.4821, 0.1324, 0.4464, 0.1324, 0.4821, 0.1176, 0.5179, 0.1176, 0.5179, 0.1324, 0.4821, 0.1324, 0.5179, 0.1176, 0.5536, 0.1176, 0.5536, 0.1324, 0.5179, 0.1324, 0.5536, 0.1176, 0.5893, 0.1176, 0.5893, 0.1324, 0.5536, 0.1324, 0.375, 0.1029, 0.4107, 0.1029, 0.4107, 0.1176, 0.375, 0.1176, 0.4107, 0.1029, 0.4464, 0.1029, 0.4464, 0.1176, 0.4107, 0.1176, 0.4464, 0.1029, 0.4821, 0.1029, 0.4821, 0.1176, 0.4464, 0.1176, 0.4821, 0.1029, 0.5179, 0.1029, 0.5179, 0.1176, 0.4821, 0.1176, 0.5179, 0.1029, 0.5536, 0.1029, 0.5536, 0.1176, 0.5179, 0.1176, 0.5536, 0.1029, 0.5893, 0.1029, 0.5893, 0.1176, 0.5536, 0.1176, 0.375, 0.08824, 0.4107, 0.08824, 0.4107, 0.1029, 0.375, 0.1029, 0.4107, 0.08824, 0.4464, 0.08824, 0.4464, 0.1029, 0.4107, 0.1029, 0.4464, 0.08824, 0.4821, 0.08824, 0.4821, 0.1029, 0.4464, 0.1029, 0.4821, 0.08824, 0.5179, 0.08824, 0.5179, 0.1029, 0.4821, 0.1029, 0.5179, 0.08824, 0.5536, 0.08824, 0.5536, 0.1029, 0.5179, 0.1029, 0.5536, 0.08824, 0.5893, 0.08824, 0.5893, 0.1029, 0.5536, 0.1029, 0.375, 0.07353, 0.4107, 0.07353, 0.4107, 0.08824, 0.375, 0.08824, 0.4107, 0.07353, 0.4464, 0.07353, 0.4464, 0.08824, 0.4107, 0.08824, 0.4464, 0.07353, 0.4821, 0.07353, 0.4821, 0.08824, 0.4464, 0.08824, 0.4821, 0.07353, 0.5179, 0.07353, 0.5179, 0.08824, 0.4821, 0.08824, 0.5179, 0.07353, 0.5536, 0.07353, 0.5536, 0.08824, 0.5179, 0.08824, 0.5536, 0.07353, 0.5893, 0.07353, 0.5893, 0.08824, 0.5536, 0.08824, 0.375, 0.05882, 0.4107, 0.05882, 0.4107, 0.07353, 0.375, 0.07353, 0.4107, 0.05882, 0.4464, 0.05882, 0.4464, 0.07353, 0.4107, 0.07353, 0.4464, 0.05882, 0.4821, 0.05882, 0.4821, 0.07353, 0.4464, 0.07353, 0.4821, 0.05882, 0.5179, 0.05882, 0.5179, 0.07353, 0.4821, 0.07353, 0.5179, 0.05882, 0.5536, 0.05882, 0.5536, 0.07353, 0.5179, 0.07353, 0.5536, 0.05882, 0.5893, 0.05882, 0.5893, 0.07353, 0.5536, 0.07353, 0.375, 0.04412, 0.4107, 0.04412, 0.4107, 0.05882, 0.375, 0.05882, 0.4107, 0.04412, 0.4464, 0.04412, 0.4464, 0.05882, 0.4107, 0.05882, 0.4464, 0.04412, 0.4821, 0.04412, 0.4821, 0.05882, 0.4464, 0.05882, 0.4821, 0.04412, 0.5179, 0.04412, 0.5179, 0.05882, 0.4821, 0.05882, 0.5179, 0.04412, 0.5536, 0.04412, 0.5536, 0.05882, 0.5179, 0.05882, 0.5536, 0.04412, 0.5893, 0.04412, 0.5893, 0.05882, 0.5536, 0.05882, 0.375, 0.02941, 0.4107, 0.02941, 0.4107, 0.04412, 0.375, 0.04412, 0.4107, 0.02941, 0.4464, 0.02941, 0.4464, 0.04412, 0.4107, 0.04412, 0.4464, 0.02941, 0.4821, 0.02941, 0.4821, 0.04412, 0.4464, 0.04412, 0.4821, 0.02941, 0.5179, 0.02941, 0.5179, 0.04412, 0.4821, 0.04412, 0.5179, 0.02941, 0.5536, 0.02941, 0.5536, 0.04412, 0.5179, 0.04412, 0.5536, 0.02941, 0.5893, 0.02941, 0.5893, 0.04412, 0.5536, 0.04412, 0.375, 0.01471, 0.4107, 0.01471, 0.4107, 0.02941, 0.375, 0.02941, 0.4107, 0.01471, 0.4464, 0.01471, 0.4464, 0.02941, 0.4107, 0.02941, 0.4464, 0.01471, 0.4821, 0.01471, 0.4821, 0.02941, 0.4464, 0.02941, 0.4821, 0.01471, 0.5179, 0.01471, 0.5179, 0.02941, 0.4821, 0.02941, 0.5179, 0.01471, 0.5536, 0.01471, 0.5536, 0.02941, 0.5179, 0.02941, 0.5536, 0.01471, 0.5893, 0.01471, 0.5893, 0.02941, 0.5536, 0.02941, 0.375, 0.0, 0.4107, 0.0, 0.4107, 0.01471, 0.375, 0.01471, 0.4107, 0.0, 0.4464, 0.0, 0.4464, 0.01471, 0.4107, 0.01471, 0.4464, 0.0, 0.4821, 0.0, 0.4821, 0.01471, 0.4464, 0.01471, 0.4821, 0.0, 0.5179, 0.0, 0.5179, 0.01471, 0.4821, 0.01471, 0.5179, 0.0, 0.5536, 0.0, 0.5536, 0.01471, 0.5179, 0.01471, 0.5536, 0.0, 0.5893, 0.0, 0.5893, 0.01471, 0.5536, 0.01471, 0.375, 0.7206, 0.4107, 0.7206, 0.4107, 0.7353, 0.375, 0.7353, 0.4107, 0.7206, 0.4464, 0.7206, 0.4464, 0.7353, 0.4107, 0.7353, 0.4464, 0.7206, 0.4821, 0.7206, 0.4821, 0.7353, 0.4464, 0.7353, 0.4821, 0.7206, 0.5179, 0.7206, 0.5179, 0.7353, 0.4821, 0.7353, 0.5179, 0.7206, 0.5536, 0.7206, 0.5536, 0.7353, 0.5179, 0.7353, 0.5536, 0.7206, 0.5893, 0.7206, 0.5893, 0.7353, 0.5536, 0.7353, 0.375, 0.7059, 0.4107, 0.7059, 0.4107, 0.7206, 0.375, 0.7206, 0.4107, 0.7059, 0.4464, 0.7059, 0.4464, 0.7206, 0.4107, 0.7206, 0.4464, 0.7059, 0.4821, 0.7059, 0.4821, 0.7206, 0.4464, 0.7206, 0.4821, 0.7059, 0.5179, 0.7059, 0.5179, 0.7206, 0.4821, 0.7206, 0.5179, 0.7059, 0.5536, 0.7059, 0.5536, 0.7206, 0.5179, 0.7206, 0.5536, 0.7059, 0.5893, 0.7059, 0.5893, 0.7206, 0.5536, 0.7206, 0.375, 0.6912, 0.4107, 0.6912, 0.4107, 0.7059, 0.375, 0.7059, 0.4107, 0.6912, 0.4464, 0.6912, 0.4464, 0.7059, 0.4107, 0.7059, 0.4464, 0.6912, 0.4821, 0.6912, 0.4821, 0.7059, 0.4464, 0.7059, 0.4821, 0.6912, 0.5179, 0.6912, 0.5179, 0.7059, 0.4821, 0.7059, 0.5179, 0.6912, 0.5536, 0.6912, 0.5536, 0.7059, 0.5179, 0.7059, 0.5536, 0.6912, 0.5893, 0.6912, 0.5893, 0.7059, 0.5536, 0.7059, 0.375, 0.6765, 0.4107, 0.6765, 0.4107, 0.6912, 0.375, 0.6912, 0.4107, 0.6765, 0.4464, 0.6765, 0.4464, 0.6912, 0.4107, 0.6912, 0.4464, 0.6765, 0.4821, 0.6765, 0.4821, 0.6912, 0.4464, 0.6912, 0.4821, 0.6765, 0.5179, 0.6765, 0.5179, 0.6912, 0.4821, 0.6912, 0.5179, 0.6765, 0.5536, 0.6765, 0.5536, 0.6912, 0.5179, 0.6912, 0.5536, 0.6765, 0.5893, 0.6765, 0.5893, 0.6912, 0.5536, 0.6912, 0.375, 0.6618, 0.4107, 0.6618, 0.4107, 0.6765, 0.375, 0.6765, 0.4107, 0.6618, 0.4464, 0.6618, 0.4464, 0.6765, 0.4107, 0.6765, 0.4464, 0.6618, 0.4821, 0.6618, 0.4821, 0.6765, 0.4464, 0.6765, 0.4821, 0.6618, 0.5179, 0.6618, 0.5179, 0.6765, 0.4821, 0.6765, 0.5179, 0.6618, 0.5536, 0.6618, 0.5536, 0.6765, 0.5179, 0.6765, 0.5536, 0.6618, 0.5893, 0.6618, 0.5893, 0.6765, 0.5536, 0.6765, 0.375, 0.6471, 0.4107, 0.6471, 0.4107, 0.6618, 0.375, 0.6618, 0.4107, 0.6471, 0.4464, 0.6471, 0.4464, 0.6618, 0.4107, 0.6618, 0.4464, 0.6471, 0.4821, 0.6471, 0.4821, 0.6618, 0.4464, 0.6618, 0.4821, 0.6471, 0.5179, 0.6471, 0.5179, 0.6618, 0.4821, 0.6618, 0.5179, 0.6471, 0.5536, 0.6471, 0.5536, 0.6618, 0.5179, 0.6618, 0.5536, 0.6471, 0.5893, 0.6471, 0.5893, 0.6618, 0.5536, 0.6618, 0.375, 0.6324, 0.4107, 0.6324, 0.4107, 0.6471, 0.375, 0.6471, 0.4107, 0.6324, 0.4464, 0.6324, 0.4464, 0.6471, 0.4107, 0.6471, 0.4464, 0.6324, 0.4821, 0.6324, 0.4821, 0.6471, 0.4464, 0.6471, 0.4821, 0.6324, 0.5179, 0.6324, 0.5179, 0.6471, 0.4821, 0.6471, 0.5179, 0.6324, 0.5536, 0.6324, 0.5536, 0.6471, 0.5179, 0.6471, 0.5536, 0.6324, 0.5893, 0.6324, 0.5893, 0.6471, 0.5536, 0.6471, 0.375, 0.6176, 0.4107, 0.6176, 0.4107, 0.6324, 0.375, 0.6324, 0.4107, 0.6176, 0.4464, 0.6176, 0.4464, 0.6324, 0.4107, 0.6324, 0.4464, 0.6176, 0.4821, 0.6176, 0.4821, 0.6324, 0.4464, 0.6324, 0.4821, 0.6176, 0.5179, 0.6176, 0.5179, 0.6324, 0.4821, 0.6324, 0.5179, 0.6176, 0.5536, 0.6176, 0.5536, 0.6324, 0.5179, 0.6324, 0.5536, 0.6176, 0.5893, 0.6176, 0.5893, 0.6324, 0.5536, 0.6324, 0.375, 0.6029, 0.4107, 0.6029, 0.4107, 0.6176, 0.375, 0.6176, 0.4107, 0.6029, 0.4464, 0.6029, 0.4464, 0.6176, 0.4107, 0.6176, 0.4464, 0.6029, 0.4821, 0.6029, 0.4821, 0.6176, 0.4464, 0.6176, 0.4821, 0.6029, 0.5179, 0.6029, 0.5179, 0.6176, 0.4821, 0.6176, 0.5179, 0.6029, 0.5536, 0.6029, 0.5536, 0.6176, 0.5179, 0.6176, 0.5536, 0.6029, 0.5893, 0.6029, 0.5893, 0.6176, 0.5536, 0.6176, 0.375, 0.5882, 0.4107, 0.5882, 0.4107, 0.6029, 0.375, 0.6029, 0.4107, 0.5882, 0.4464, 0.5882, 0.4464, 0.6029, 0.4107, 0.6029, 0.4464, 0.5882, 0.4821, 0.5882, 0.4821, 0.6029, 0.4464, 0.6029, 0.4821, 0.5882, 0.5179, 0.5882, 0.5179, 0.6029, 0.4821, 0.6029, 0.5179, 0.5882, 0.5536, 0.5882, 0.5536, 0.6029, 0.5179, 0.6029, 0.5536, 0.5882, 0.5893, 0.5882, 0.5893, 0.6029, 0.5536, 0.6029, 0.375, 0.5735, 0.4107, 0.5735, 0.4107, 0.5882, 0.375, 0.5882, 0.4107, 0.5735, 0.4464, 0.5735, 0.4464, 0.5882, 0.4107, 0.5882, 0.4464, 0.5735, 0.4821, 0.5735, 0.4821, 0.5882, 0.4464, 0.5882, 0.4821, 0.5735, 0.5179, 0.5735, 0.5179, 0.5882, 0.4821, 0.5882, 0.5179, 0.5735, 0.5536, 0.5735, 0.5536, 0.5882, 0.5179, 0.5882, 0.5536, 0.5735, 0.5893, 0.5735, 0.5893, 0.5882, 0.5536, 0.5882, 0.375, 0.5588, 0.4107, 0.5588, 0.4107, 0.5735, 0.375, 0.5735, 0.4107, 0.5588, 0.4464, 0.5588, 0.4464, 0.5735, 0.4107, 0.5735, 0.4464, 0.5588, 0.4821, 0.5588, 0.4821, 0.5735, 0.4464, 0.5735, 0.4821, 0.5588, 0.5179, 0.5588, 0.5179, 0.5735, 0.4821, 0.5735, 0.5179, 0.5588, 0.5536, 0.5588, 0.5536, 0.5735, 0.5179, 0.5735, 0.5536, 0.5588, 0.5893, 0.5588, 0.5893, 0.5735, 0.5536, 0.5735, 0.375, 0.5441, 0.4107, 0.5441, 0.4107, 0.5588, 0.375, 0.5588, 0.4107, 0.5441, 0.4464, 0.5441, 0.4464, 0.5588, 0.4107, 0.5588, 0.4464, 0.5441, 0.4821, 0.5441, 0.4821, 0.5588, 0.4464, 0.5588, 0.4821, 0.5441, 0.5179, 0.5441, 0.5179, 0.5588, 0.4821, 0.5588, 0.5179, 0.5441, 0.5536, 0.5441, 0.5536, 0.5588, 0.5179, 0.5588, 0.5536, 0.5441, 0.5893, 0.5441, 0.5893, 0.5588, 0.5536, 0.5588, 0.375, 0.5294, 0.4107, 0.5294, 0.4107, 0.5441, 0.375, 0.5441, 0.4107, 0.5294, 0.4464, 0.5294, 0.4464, 0.5441, 0.4107, 0.5441, 0.4464, 0.5294, 0.4821, 0.5294, 0.4821, 0.5441, 0.4464, 0.5441, 0.4821, 0.5294, 0.5179, 0.5294, 0.5179, 0.5441, 0.4821, 0.5441, 0.5179, 0.5294, 0.5536, 0.5294, 0.5536, 0.5441, 0.5179, 0.5441, 0.5536, 0.5294, 0.5893, 0.5294, 0.5893, 0.5441, 0.5536, 0.5441, 0.375, 0.5147, 0.4107, 0.5147, 0.4107, 0.5294, 0.375, 0.5294, 0.4107, 0.5147, 0.4464, 0.5147, 0.4464, 0.5294, 0.4107, 0.5294, 0.4464, 0.5147, 0.4821, 0.5147, 0.4821, 0.5294, 0.4464, 0.5294, 0.4821, 0.5147, 0.5179, 0.5147, 0.5179, 0.5294, 0.4821, 0.5294, 0.5179, 0.5147, 0.5536, 0.5147, 0.5536, 0.5294, 0.5179, 0.5294, 0.5536, 0.5147, 0.5893, 0.5147, 0.5893, 0.5294, 0.5536, 0.5294, 0.375, 0.5, 0.4107, 0.5, 0.4107, 0.5147, 0.375, 0.5147, 0.4107, 0.5, 0.4464, 0.5, 0.4464, 0.5147, 0.4107, 0.5147, 0.4464, 0.5, 0.4821, 0.5, 0.4821, 0.5147, 0.4464, 0.5147, 0.4821, 0.5, 0.5179, 0.5, 0.5179, 0.5147, 0.4821, 0.5147, 0.5179, 0.5, 0.5536, 0.5, 0.5536, 0.5147, 0.5179, 0.5147, 0.5536, 0.5, 0.5893, 0.5, 0.5893, 0.5147, 0.5536, 0.5147, 0.375, 0.75, 0.4107, 0.75, 0.4107, 1.0, 0.375, 1.0, 0.4107, 0.75, 0.4464, 0.75, 0.4464, 1.0, 0.4107, 1.0, 0.4464, 0.75, 0.4821, 0.75, 0.4821, 1.0, 0.4464, 1.0, 0.4821, 0.75, 0.5179, 0.75, 0.5179, 1.0, 0.4821, 1.0, 0.5179, 0.75, 0.5536, 0.75, 0.5536, 1.0, 0.5179, 1.0, 0.5536, 0.75, 0.5893, 0.75, 0.5893, 1.0, 0.5536, 1.0, 0.375, 0.7353, 0.4107, 0.7353, 0.4107, 0.75, 0.375, 0.75, 0.4107, 0.7353, 0.4464, 0.7353, 0.4464, 0.75, 0.4107, 0.75, 0.4464, 0.7353, 0.4821, 0.7353, 0.4821, 0.75, 0.4464, 0.75, 0.4821, 0.7353, 0.5179, 0.7353, 0.5179, 0.75, 0.4821, 0.75, 0.5179, 0.7353, 0.5536, 0.7353, 0.5536, 0.75, 0.5179, 0.75, 0.5536, 0.7353, 0.5893, 0.7353, 0.5893, 0.75, 0.5536, 0.75, 0.375, 0.25, 0.4107, 0.25, 0.4107, 0.5, 0.375, 0.5, 0.4107, 0.25, 0.4464, 0.25, 0.4464, 0.5, 0.4107, 0.5, 0.4464, 0.25, 0.4821, 0.25, 0.4821, 0.5, 0.4464, 0.5, 0.4821, 0.25, 0.5179, 0.25, 0.5179, 0.5, 0.4821, 0.5, 0.5179, 0.25, 0.5536, 0.25, 0.5536, 0.5, 0.5179, 0.5, 0.5536, 0.25, 0.5893, 0.25, 0.5893, 0.5, 0.5536, 0.5, 0.375, 0.2353, 0.4107, 0.2353, 0.4107, 0.25, 0.375, 0.25, 0.4107, 0.2353, 0.4464, 0.2353, 0.4464, 0.25, 0.4107, 0.25, 0.4464, 0.2353, 0.4821, 0.2353, 0.4821, 0.25, 0.4464, 0.25, 0.4821, 0.2353, 0.5179, 0.2353, 0.5179, 0.25, 0.4821, 0.25, 0.5179, 0.2353, 0.5536, 0.2353, 0.5536, 0.25, 0.5179, 0.25, 0.5536, 0.2353, 0.5893, 0.2353, 0.5893, 0.25, 0.5536, 0.25])
me_cube_002.materials.append(mat_material)
me_cube_002.update()

# ---- objects
ob_cube = bpy.data.objects.new('Cube', me_cube)
ob_light = bpy.data.objects.new('Light', light_light)
ob_camera = bpy.data.objects.new('Camera', cam_camera)
ob_cube_001 = bpy.data.objects.new('Cube.001', me_cube_001)
ob_cube_002 = bpy.data.objects.new('Cube.002', me_cube_002)

# ---- transforms, parenting, visibility, modifiers, constraints
ob_cube.location = (0.0, 0.0, 0.0)
ob_cube.lock_rotations_4d = False
ob_cube.empty_display_type = 'ARROWS'
ob_cube.lineart.crease_threshold = 0.0
ob_light.location = (4.076, 1.005, 5.904)
ob_light.rotation_euler = (1.08, -0.12, 1.662)
ob_light.lock_rotations_4d = False
ob_light.empty_display_type = 'ARROWS'
ob_light.color = (0.0, 0.0, 0.0, 0.0)
ob_light.lineart.crease_threshold = 0.0
ob_camera.location = (7.359, -6.926, 4.958)
ob_camera.rotation_euler = (1.109, 0.0, 0.8149)
ob_camera.lock_rotations_4d = False
ob_camera.empty_display_type = 'ARROWS'
ob_camera.color = (0.0, 0.0, 0.0, 0.0)
ob_camera.display_type = 'WIRE'
ob_camera.lineart.crease_threshold = 0.0
ob_cube_001.location = (-1.341, 0.2346, 1.559)
ob_cube_001.rotation_euler = (-0.419, -0.6133, -0.1944)
ob_cube_002.location = (-16.87, 5.227, 0.0)
ob_cube_002.scale = (-5.663, -5.663, -5.663)

# ---- collection membership
col_collection.objects.link(ob_cube)
col_collection.objects.link(ob_light)
col_collection.objects.link(ob_camera)
col_collection.objects.link(ob_cube_001)
col_collection.objects.link(ob_cube_002)

# ---- scene / render settings (as saved in the file)
scene.camera = ob_camera
scene.frame_start = 1; scene.frame_end = 250; scene.frame_set(1)
scene.render.engine = 'CYCLES'
scene.render.resolution_percentage = 10
scene.cycles.sampling_pattern = 'TABULATED_SOBOL'
bpy.context.view_layer.update()
